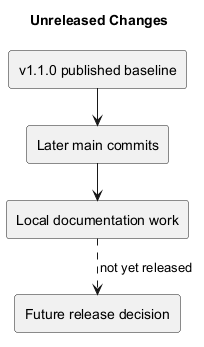

The diagram above was rendered by PlantUML. Its source (embedded in the PNG):
@startuml
!pragma layout smetana
title Unreleased Changes
rectangle "v1.1.0 published baseline" as B
rectangle "Later main commits" as M
rectangle "Local documentation work" as L
rectangle "Future release decision" as R
B --> M
M --> L
L ..> R : not yet released
@enduml